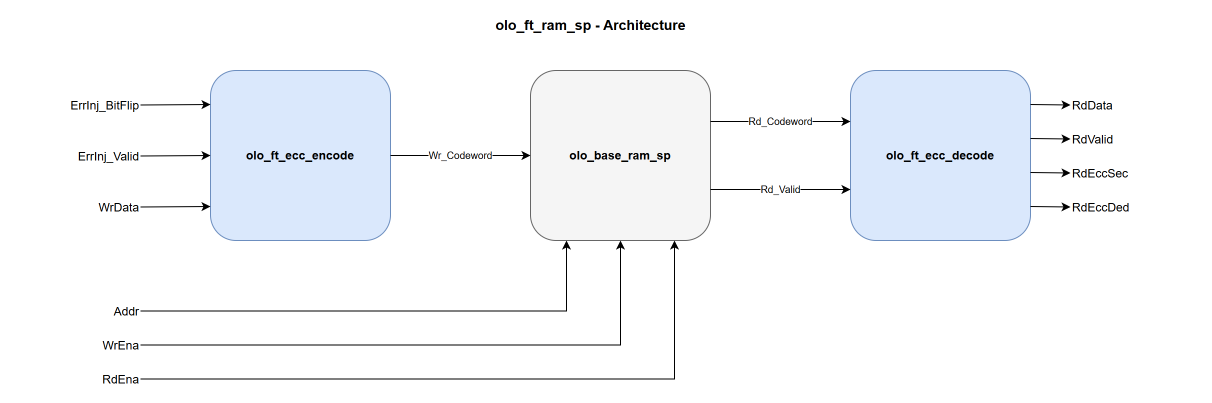

The diagram above was exported from draw.io. Its source (the exported page's mxGraphModel, read from the mxfile embedded in the PNG):
<mxGraphModel dx="1200" dy="800" grid="1" gridSize="10" guides="1" tooltips="1" connect="1" arrows="1" fold="1" page="1" pageScale="1" pageWidth="1240" pageHeight="440" math="0" shadow="0">
  <root>
    <mxCell id="0" />
    <mxCell id="1" parent="0" />
    <mxCell id="title" value="olo_ft_ram_sp - Architecture" style="text;html=1;align=center;verticalAlign=middle;fontSize=14;fontStyle=1" vertex="1" parent="1">
      <mxGeometry x="420" y="10" width="400" height="30" as="geometry" />
    </mxCell>
    <mxCell id="enc" value="olo_ft_ecc_encode" style="rounded=1;whiteSpace=wrap;html=1;fillColor=#dae8fc;strokeColor=#6c8ebf;fontStyle=1;" vertex="1" parent="1">
      <mxGeometry x="240" y="70" width="180" height="170" as="geometry" />
    </mxCell>
    <mxCell id="ram" value="olo_base_ram_sp" style="rounded=1;whiteSpace=wrap;html=1;fillColor=#f5f5f5;strokeColor=#666666;fontStyle=1;" vertex="1" parent="1">
      <mxGeometry x="560" y="70" width="180" height="170" as="geometry" />
    </mxCell>
    <mxCell id="dec" value="olo_ft_ecc_decode" style="rounded=1;whiteSpace=wrap;html=1;fillColor=#dae8fc;strokeColor=#6c8ebf;fontStyle=1;" vertex="1" parent="1">
      <mxGeometry x="880" y="70" width="180" height="170" as="geometry" />
    </mxCell>
    <mxCell id="p_errBitFlip" value="ErrInj_BitFlip" style="text;html=1;align=right;verticalAlign=middle;" vertex="1" parent="1">
      <mxGeometry x="40" y="92" width="130" height="25" as="geometry" />
    </mxCell>
    <mxCell id="p_errValid" value="ErrInj_Valid" style="text;html=1;align=right;verticalAlign=middle;" vertex="1" parent="1">
      <mxGeometry x="40" y="143" width="130" height="25" as="geometry" />
    </mxCell>
    <mxCell id="p_wrdata" value="WrData" style="text;html=1;align=right;verticalAlign=middle;" vertex="1" parent="1">
      <mxGeometry x="40" y="194" width="130" height="25" as="geometry" />
    </mxCell>
    <mxCell id="p_addr" value="Addr" style="text;html=1;align=right;verticalAlign=middle;" vertex="1" parent="1">
      <mxGeometry x="40" y="298" width="130" height="25" as="geometry" />
    </mxCell>
    <mxCell id="p_wrena" value="WrEna" style="text;html=1;align=right;verticalAlign=middle;" vertex="1" parent="1">
      <mxGeometry x="40" y="332" width="130" height="25" as="geometry" />
    </mxCell>
    <mxCell id="p_rdena" value="RdEna" style="text;html=1;align=right;verticalAlign=middle;" vertex="1" parent="1">
      <mxGeometry x="40" y="366" width="130" height="25" as="geometry" />
    </mxCell>
    <mxCell id="e_bitflip" value="" style="endArrow=classic;html=1;edgeStyle=none;exitX=1;exitY=0.5;entryX=0;entryY=0.2;" edge="1" parent="1" source="p_errBitFlip" target="enc">
      <mxGeometry relative="1" as="geometry" />
    </mxCell>
    <mxCell id="e_errvalid" value="" style="endArrow=classic;html=1;edgeStyle=none;exitX=1;exitY=0.5;entryX=0;entryY=0.5;" edge="1" parent="1" source="p_errValid" target="enc">
      <mxGeometry relative="1" as="geometry" />
    </mxCell>
    <mxCell id="e_wrdata" value="" style="endArrow=classic;html=1;edgeStyle=none;exitX=1;exitY=0.5;entryX=0;entryY=0.8;" edge="1" parent="1" source="p_wrdata" target="enc">
      <mxGeometry relative="1" as="geometry" />
    </mxCell>
    <mxCell id="e_addr" value="" style="endArrow=classic;html=1;edgeStyle=orthogonalEdgeStyle;rounded=0;exitX=1;exitY=0.5;entryX=0.2;entryY=1;" edge="1" parent="1" source="p_addr" target="ram">
      <mxGeometry relative="1" as="geometry" />
    </mxCell>
    <mxCell id="e_wrena" value="" style="endArrow=classic;html=1;edgeStyle=orthogonalEdgeStyle;rounded=0;exitX=1;exitY=0.5;entryX=0.5;entryY=1;" edge="1" parent="1" source="p_wrena" target="ram">
      <mxGeometry relative="1" as="geometry" />
    </mxCell>
    <mxCell id="e_rdena" value="" style="endArrow=classic;html=1;edgeStyle=orthogonalEdgeStyle;rounded=0;exitX=1;exitY=0.5;entryX=0.8;entryY=1;" edge="1" parent="1" source="p_rdena" target="ram">
      <mxGeometry relative="1" as="geometry" />
    </mxCell>
    <mxCell id="e_enc2ram" value="Wr_Codeword" style="endArrow=classic;html=1;edgeStyle=none;fontSize=10;exitX=1;exitY=0.5;entryX=0;entryY=0.5;" edge="1" parent="1" source="enc" target="ram">
      <mxGeometry relative="1" as="geometry" />
    </mxCell>
    <mxCell id="e_ram2dec_cw" value="Rd_Codeword" style="endArrow=classic;html=1;edgeStyle=none;fontSize=10;exitX=1;exitY=0.3;entryX=0;entryY=0.3;" edge="1" parent="1" source="ram" target="dec">
      <mxGeometry relative="1" as="geometry" />
    </mxCell>
    <mxCell id="e_ram2dec_v" value="Rd_Valid" style="endArrow=classic;html=1;edgeStyle=none;fontSize=10;exitX=1;exitY=0.7;entryX=0;entryY=0.7;" edge="1" parent="1" source="ram" target="dec">
      <mxGeometry relative="1" as="geometry" />
    </mxCell>
    <mxCell id="p_rddata" value="RdData" style="text;html=1;align=left;verticalAlign=middle;" vertex="1" parent="1">
      <mxGeometry x="1100" y="92" width="130" height="25" as="geometry" />
    </mxCell>
    <mxCell id="p_rdvalid" value="RdValid" style="text;html=1;align=left;verticalAlign=middle;" vertex="1" parent="1">
      <mxGeometry x="1100" y="126" width="130" height="25" as="geometry" />
    </mxCell>
    <mxCell id="p_rdsec" value="RdEccSec" style="text;html=1;align=left;verticalAlign=middle;" vertex="1" parent="1">
      <mxGeometry x="1100" y="160" width="130" height="25" as="geometry" />
    </mxCell>
    <mxCell id="p_rdded" value="RdEccDed" style="text;html=1;align=left;verticalAlign=middle;" vertex="1" parent="1">
      <mxGeometry x="1100" y="194" width="130" height="25" as="geometry" />
    </mxCell>
    <mxCell id="e_rddata" value="" style="endArrow=classic;html=1;edgeStyle=none;exitX=1;exitY=0.2;entryX=0;entryY=0.5;" edge="1" parent="1" source="dec" target="p_rddata">
      <mxGeometry relative="1" as="geometry" />
    </mxCell>
    <mxCell id="e_rdvalid" value="" style="endArrow=classic;html=1;edgeStyle=none;exitX=1;exitY=0.4;entryX=0;entryY=0.5;" edge="1" parent="1" source="dec" target="p_rdvalid">
      <mxGeometry relative="1" as="geometry" />
    </mxCell>
    <mxCell id="e_rdsec" value="" style="endArrow=classic;html=1;edgeStyle=none;exitX=1;exitY=0.6;entryX=0;entryY=0.5;" edge="1" parent="1" source="dec" target="p_rdsec">
      <mxGeometry relative="1" as="geometry" />
    </mxCell>
    <mxCell id="e_rdded" value="" style="endArrow=classic;html=1;edgeStyle=none;exitX=1;exitY=0.8;entryX=0;entryY=0.5;" edge="1" parent="1" source="dec" target="p_rdded">
      <mxGeometry relative="1" as="geometry" />
    </mxCell>
  </root>
</mxGraphModel>